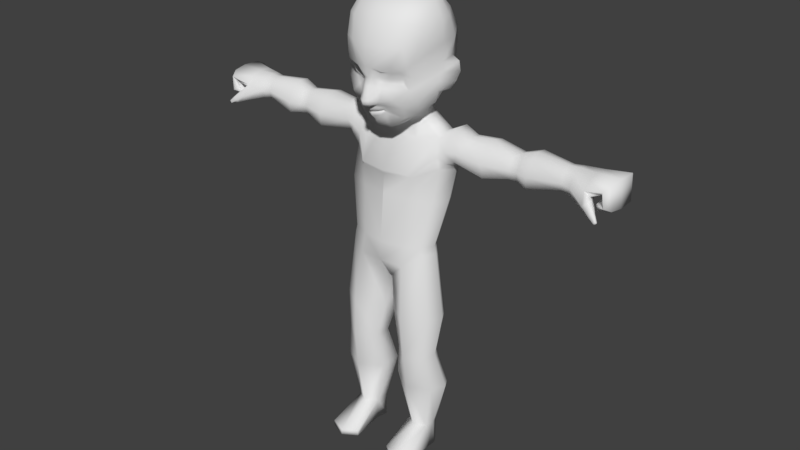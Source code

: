 # Source: BaseCharacter_2.blend  (saved by Blender 2.77.0; exported with 4.5.12 LTS)
import bpy
from mathutils import Matrix  # noqa: F401  (used for matrix-valued properties, if any)

bpy.ops.wm.read_factory_settings(use_empty=True)
scene = bpy.context.scene
scene.name = 'Scene'

# ---- collections
col_collection_1 = bpy.data.collections.new('Collection 1'); scene.collection.children.link(col_collection_1)
col_collection_10 = bpy.data.collections.new('Collection 10'); scene.collection.children.link(col_collection_10)

# ---- materials (node trees are filled in below, after node groups)
mat_material = bpy.data.materials.new('Material')
mat_material.alpha_threshold = 0.0
mat_material.use_transparent_shadow = False
mat_material.roughness = 0.5

# ---- material node trees

# ---- world
world_world = bpy.data.worlds.new('World'); scene.world = world_world
world_world.color = (0.05088, 0.05088, 0.05088)
world_world.use_sun_shadow = False
world_world.sun_shadow_jitter_overblur = 0.0
world_world.cycles.sampling_method = 'MANUAL'

# ---- meshes
me_cylinder = bpy.data.meshes.new('Cylinder')
me_cylinder.from_pydata([(0.7276, 0.1059, 0.5289), (0.7102, 0.2824, 1.67), (0.977, -0.02886, 0.5275), (1.225, 0.03884, 1.67), (0.9683, -0.3775, 0.5277), (1.19, -0.488, 1.666), (0.7291, -0.5232, 0.5296), (0.7081, -0.7511, 1.668), (0.4765, -0.3226, 0.5269), (0.1989, -0.4114, 1.672), (0.4783, -0.02891, 0.5275), (0.1938, 0.03983, 1.67), (1.03, -0.5917, 2.464), (0.6759, -0.8393, 2.465), (0.3077, -0.5233, 2.464), (0.3136, -0.1562, 2.465), (0.6222, 0.3518, 3.357), (1.073, 0.08939, 3.357), (1.099, -0.5494, 3.36), (0.6266, -0.8707, 3.356), (0.1153, -0.468, 3.357), (0.1234, 0.08269, 3.357), (0.5373, 0.2438, 4.261), (0.9279, 0.01649, 4.74), (0.9058, -0.5031, 4.868), (0.5369, -0.7315, 4.589), (0.05125, -0.4362, 4.111), (0.09962, 0.009782, 3.945), (0.0, 0.3715, 4.26), (0.0, -0.7552, 4.593), (0.0, -0.4282, 4.108), (0.0, 0.0391, 3.946), (0.5228, 0.2374, 5.025), (0.8812, 0.02533, 5.024), (0.8616, -0.5067, 5.029), (0.5023, -0.6636, 5.025), (0.0, 0.37, 5.025), (0.0, -0.7406, 5.024), (0.6318, 0.4969, 6.096), (1.097, 0.2404, 6.097), (1.054, -0.361, 6.096), (0.5677, -0.5744, 6.098), (0.0, 0.6476, 6.097), (-0.0011, -0.6579, 6.096), (0.7028, 0.7336, 6.937), (1.101, 0.5051, 6.803), (1.083, -0.174, 6.754), (0.6105, -0.5529, 6.566), (0.0, 0.8828, 6.951), (0.0, -0.6238, 6.542), (0.5764, 0.5526, 7.475), (0.9211, 0.4373, 7.411), (0.922, -0.005738, 7.334), (0.4533, -0.1546, 7.285), (0.00149, 0.6387, 7.504), (0.0, -0.1733, 7.271), (0.4194, 0.4775, 7.727), (0.5466, 0.3366, 7.707), (0.526, -0.01974, 7.626), (0.3516, -0.1576, 7.57), (0.0, 0.5489, 7.75), (0.0, -0.2166, 7.546), (1.022, -0.1995, 7.015), (0.5867, -0.6147, 6.641), (0.6819, 0.7081, 7.27), (0.9653, 0.5789, 7.166), (0.0, 0.8171, 7.338), (0.0, -0.6621, 6.614), (1.014, -0.1755, 0.5276), (1.354, -0.1876, 1.672), (1.154, -0.3317, 2.474), (1.233, -0.1845, 3.359), (1.043, -0.197, 4.844), (1.001, -0.2021, 5.028), (1.217, -0.02489, 6.074), (1.226, 0.1845, 6.679), (0.9261, 0.2141, 7.431), (0.5675, 0.1625, 7.682), (2.753, 0.4019, 7.032), (2.753, 0.3598, 7.441), (2.754, 0.455, 7.274), (2.754, 0.188, 6.941), (2.753, 0.2058, 7.458), (1.228, -0.1643, 6.917), (1.368, -0.09268, 6.973), (1.433, -0.1183, 7.172), (1.193, -0.2003, 7.153), (1.209, -0.009454, 7.503), (1.58, 0.05817, 7.424), (1.622, 0.201, 7.495), (1.237, 0.2075, 7.595), (1.228, 0.4969, 7.565), (1.613, 0.3757, 7.48), (1.523, 0.5273, 7.287), (1.241, 0.6471, 7.282), (1.247, 0.5564, 6.954), (1.405, 0.4545, 6.998), (1.353, 0.1901, 6.847), (1.287, 0.1876, 6.794), (2.13, -0.2032, 6.89), (2.128, -0.04395, 7.469), (2.127, 0.4475, 7.511), (2.128, 0.5133, 6.95), (2.127, -0.2429, 7.167), (2.126, 0.2032, 7.571), (2.126, 0.5963, 7.296), (2.128, 0.1897, 6.764), (3.817, 0.3995, 7.103), (3.817, -0.02712, 7.065), (3.817, 0.371, 7.481), (3.817, 0.05511, 7.431), (3.816, -0.06593, 7.232), (3.816, 0.4596, 7.322), (3.817, 0.1888, 7.013), (3.816, 0.2115, 7.506), (4.76, 0.6094, 7.342), (4.745, -0.169, 7.323), (4.889, 0.6146, 7.525), (4.869, -0.09835, 7.501), (4.785, -0.2714, 7.415), (4.817, 0.7316, 7.459), (4.725, 0.1603, 7.293), (4.899, 0.2108, 7.542), (4.594, 0.4846, 6.862), (4.569, -0.04278, 7.048), (4.57, 0.4797, 7.027), (4.016, 0.5066, 7.326), (4.371, 0.6014, 7.374), (4.371, 0.5123, 7.201), (4.02, 0.4384, 7.098), (4.018, 0.214, 7.521), (4.388, 0.215, 7.52), (4.389, 0.4962, 7.498), (4.019, 0.4127, 7.494), (4.026, 0.1724, 6.995), (4.369, 0.1543, 7.119), (4.487, -0.1599, 7.203), (4.012, -0.06694, 7.041), (4.368, -0.1941, 7.291), (4.025, -0.1198, 7.222), (4.386, -0.02393, 7.458), (4.019, 0.02663, 7.441), (4.756, 0.5738, 7.111), (4.739, -0.1432, 7.126), (4.923, 0.5814, 6.976), (4.9, -0.08223, 6.996), (4.815, -0.2394, 7.079), (4.856, 0.6913, 7.047), (4.709, 0.1561, 7.149), (4.936, 0.2033, 6.966), (4.592, -0.00397, 6.887), (4.551, -0.05141, 6.97), (4.555, 0.502, 6.939), (4.565, 0.1732, 7.076), (4.598, 0.2034, 6.851), (4.484, 0.1837, 6.954), (4.407, -0.09601, 6.91), (4.556, -0.1037, 7.029), (4.592, -0.2605, 7.095), (4.387, -0.2465, 6.935), (4.516, -0.3204, 7.13), (4.415, -0.3056, 7.037), (4.737, -0.3382, 6.797), (4.765, -0.3335, 6.853), (4.796, -0.3935, 6.861), (4.749, -0.3935, 6.805), (4.763, -0.4116, 6.885), (4.73, -0.4132, 6.837), (4.594, -0.2334, 6.846), (4.592, -0.3295, 6.854), (4.589, -0.3693, 6.919), (4.69, -0.3218, 6.991), (4.658, -0.2284, 6.943), (4.652, -0.3709, 7.004), (3.106, 0.2113, 7.579), (3.106, 0.426, 7.555), (3.106, 0.1859, 6.856), (3.105, -0.1467, 6.934), (3.106, -0.1798, 7.179), (3.106, -0.002719, 7.486), (3.106, 0.4841, 6.982), (3.106, 0.565, 7.321), (0.4989, 0.4292, 10.16), (0.7526, 0.2339, 10.09), (0.7616, -0.3651, 10.07), (0.4693, -0.4886, 10.18), (0.0, 0.5363, 10.19), (0.0, -0.5453, 10.21), (0.7926, -0.01967, 10.11), (0.4178, 0.3473, 7.988), (0.5165, 0.1935, 7.949), (0.0, 0.4575, 8.021), (0.5426, 0.07114, 7.892), (0.5168, -0.08946, 7.807), (0.3747, -0.19, 7.699), (0.0, -0.2487, 7.651), (0.5415, 0.5062, 8.21), (0.6601, 0.8292, 8.738), (0.6144, 0.6767, 9.825), (0.0, 0.6727, 8.252), (0.0, 1.027, 8.752), (0.0, 0.8861, 9.853), (0.3824, -0.4218, 7.668), (0.2016, -0.9546, 8.692), (0.4801, -0.902, 9.806), (0.9052, 0.2849, 9.778), (1.154, 0.3345, 8.704), (0.7619, 0.1822, 8.163), (0.9922, -0.05075, 9.766), (0.9514, 0.02124, 8.726), (0.8215, -0.02968, 8.073), (0.902, -0.4843, 9.775), (0.6289, -0.7627, 8.713), (0.7123, -0.3693, 7.917), (0.0, -0.9814, 9.791), (0.0, -1.082, 8.706), (0.0, -0.4593, 7.607), (0.0, -0.02107, 10.3), (0.4818, -0.01807, 10.26), (0.6719, 0.8662, 9.024), (0.0, 1.074, 9.055), (0.2223, -0.9511, 8.815), (1.139, 0.3099, 8.917), (0.9579, 0.0275, 8.946), (0.6154, -0.8011, 8.825), (0.0, -1.146, 8.94), (0.6359, 0.7588, 8.557), (0.0, 0.9608, 8.573), (0.2112, -0.9284, 8.603), (1.129, 0.2403, 8.529), (0.929, -0.04021, 8.541), (0.5999, -0.7337, 8.61), (0.1606, -1.015, 8.495), (0.12, -1.034, 8.675), (0.7501, -0.8023, 8.964), (0.8023, -0.6762, 8.721), (0.1723, -1.161, 8.937), (0.7498, -0.7434, 8.499), (0.2081, -0.8686, 8.02), (0.2078, -0.8578, 8.016), (0.0, -1.013, 7.998), (0.0, -0.9874, 7.953), (0.143, -0.9198, 7.987), (0.1447, -0.9416, 8.015), (0.321, -0.7711, 7.928), (0.2128, -0.7927, 7.832), (0.2949, -0.9014, 8.129), (0.0, -1.02, 8.097), (0.1412, -0.9694, 8.142), (0.0, -0.8524, 7.773), (0.2413, -0.8436, 7.979), (0.2344, -0.862, 8.056), (0.0, -1.01, 8.056), (0.1637, -0.8927, 7.919), (0.1436, -0.9485, 8.072), (0.0, -0.9619, 7.874), (0.289, -0.7248, 7.637), (0.2328, -1.008, 8.235), (0.0, -0.7946, 7.62), (0.5538, -0.6546, 7.862), (0.504, -0.93, 8.284), (0.09174, -1.136, 8.394), (0.07836, -1.112, 8.552), (0.0, -1.142, 8.551), (0.0, -1.191, 8.38), (0.1047, -1.182, 8.204), (0.0, -1.23, 8.177), (0.0, -1.129, 8.109), (0.08272, -1.102, 8.137), (1.063, 0.146, 8.375), (0.8871, -0.01148, 8.31), (0.7913, -0.5111, 8.208), (0.5939, 0.6543, 8.39), (0.0, 0.8572, 8.424), (0.211, -0.8442, 8.014), (0.0, -0.972, 7.985), (0.1475, -0.8908, 8.01), (0.3409, -0.8266, 8.025), (0.2548, -0.8408, 8.011), (0.5994, -0.7333, 8.082), (0.4527, -0.8872, 8.823), (0.4064, -0.9092, 8.699), (0.1751, -1.036, 8.348), (0.09707, -1.186, 8.276), (0.5141, -1.027, 8.964), (0.4668, -0.7184, 10.02), (0.0, -1.243, 8.26), (0.7303, -0.7243, 9.785), (0.2644, -1.003, 8.5), (0.3519, -0.8676, 8.599), (0.0, -0.7946, 10.03), (0.688, -0.5729, 9.991), (0.902, 0.3945, 8.973), (0.9499, 0.434, 8.724), (0.913, 0.3644, 8.544), (0.8657, 0.2423, 8.357), (0.7276, 0.1059, -0.01151), (0.977, -0.02886, -0.01151), (1.049, -0.3775, -0.01151), (0.7291, -0.5232, -0.01151), (0.535, -0.3226, -0.01151), (0.4783, -0.02891, -0.01151), (1.055, -0.1755, -0.01151), (1.104, -1.159, 0.1211), (0.7422, -1.305, 0.123), (0.4279, -1.104, 0.1203), (1.104, -1.159, -0.01151), (0.7422, -1.305, -0.01151), (0.4279, -1.104, -0.01151), (0.6681, 0.06829, 2.583), (1.042, -0.123, 2.585), (1.082, -0.1097, 2.277), (0.6835, 0.08558, 2.275), (2.661, -0.06946, 6.985), (2.661, 0.04141, 7.399), (2.662, -0.09094, 7.171), (2.852, -0.07772, 6.98), (2.853, -0.101, 7.174), (2.852, 0.03701, 7.418), (0.6889, 0.8254, 9.423), (0.0, 1.058, 9.453), (0.3967, -1.05, 9.366), (1.0, 0.3468, 9.366), (0.8863, -0.6278, 9.348), (0.0, -1.121, 9.364), (0.6837, -0.8755, 9.362), (1.021, -0.03721, 9.343)], [], [(0, 1, 3, 2), (68, 69, 5, 4), (4, 5, 7, 6), (6, 7, 9, 8), (8, 9, 11, 10), (10, 11, 1, 0), (299, 298, 306, 307), (70, 69, 311), (311, 310, 70), (11, 9, 14, 15), (7, 5, 12, 13), (11, 15, 312), (71, 17, 23, 72), (310, 309, 16, 17), (16, 309, 21), (15, 21, 309), (310, 17, 71), (71, 70, 310), (21, 20, 26, 27), (19, 18, 24, 25), (17, 16, 22, 23), (16, 21, 27, 22), (20, 19, 25, 26), (22, 27, 31, 28), (27, 26, 30, 31), (26, 25, 29, 30), (23, 22, 32, 33), (29, 25, 35, 37), (72, 23, 33, 73), (22, 28, 36, 32), (25, 24, 34, 35), (35, 34, 40, 41), (33, 32, 38, 39), (32, 36, 42, 38), (73, 33, 39, 74), (37, 35, 41, 43), (41, 40, 46, 47), (39, 38, 44, 45), (38, 42, 48, 44), (74, 39, 45, 75), (43, 41, 47, 49), (63, 62, 52, 53), (65, 64, 50, 51), (64, 66, 54, 50), (67, 63, 53, 55), (53, 52, 58, 59), (51, 50, 56, 57), (50, 54, 60, 56), (76, 51, 57, 77), (55, 53, 59, 61), (49, 47, 63, 67), (44, 48, 66, 64), (45, 44, 64, 65), (47, 46, 62, 63), (52, 76, 77, 58), (40, 74, 75, 46), (34, 73, 74, 40), (24, 72, 73, 34), (15, 14, 20, 21), (18, 71, 72, 24), (9, 7, 13, 14), (2, 3, 69, 68), (81, 316, 313), (313, 316, 317, 315), (104, 314, 82), (105, 101, 79, 80), (106, 102, 78, 81), (101, 104, 82, 79), (102, 105, 80, 78), (46, 75, 98, 83), (83, 98, 97, 84), (45, 65, 94, 95), (95, 94, 93, 96), (51, 76, 90, 91), (91, 90, 89, 92), (75, 45, 95, 98), (98, 95, 96, 97), (65, 51, 91, 94), (94, 91, 92, 93), (52, 62, 86, 87), (87, 86, 85, 88), (76, 52, 87, 90), (90, 87, 88, 89), (62, 46, 83, 86), (86, 83, 84, 85), (84, 97, 106, 99), (96, 93, 105, 102), (92, 89, 104, 101), (97, 96, 102, 106), (93, 92, 101, 105), (88, 85, 103, 100), (89, 88, 100, 104), (85, 84, 99, 103), (175, 174, 114, 109), (177, 176, 113, 108), (178, 177, 108, 111), (179, 178, 111, 110), (176, 180, 107, 113), (174, 179, 110, 114), (181, 175, 109, 112), (180, 181, 112, 107), (128, 127, 120, 115), (132, 131, 122, 117), (136, 135, 121, 116), (138, 136, 116, 119), (140, 138, 119, 118), (135, 128, 115, 121), (131, 140, 118, 122), (127, 132, 117, 120), (118, 119, 146, 145), (119, 116, 143, 146), (116, 121, 148, 143), (117, 122, 149, 144), (115, 120, 147, 142), (120, 117, 144, 147), (112, 109, 133, 126), (126, 133, 132, 127), (114, 110, 141, 130), (130, 141, 140, 131), (113, 107, 129, 134), (134, 129, 128, 135), (110, 111, 139, 141), (141, 139, 138, 140), (111, 108, 137, 139), (137, 134, 156, 159), (108, 113, 134, 137), (136, 138, 160, 158), (109, 114, 130, 133), (133, 130, 131, 132), (107, 112, 126, 129), (129, 126, 127, 128), (142, 147, 152, 125), (147, 144, 123, 152), (149, 145, 150, 154), (148, 142, 125, 153), (145, 146, 151, 150), (146, 143, 124, 151), (121, 115, 142, 148), (122, 118, 145, 149), (125, 152, 155, 153), (153, 155, 151, 124), (152, 123, 154, 155), (155, 154, 150, 151), (144, 149, 154, 123), (143, 148, 153, 124), (170, 169, 165, 167), (169, 168, 162, 165), (138, 139, 161, 160), (139, 137, 159, 161), (134, 135, 157, 156), (135, 136, 158, 157), (167, 165, 164, 166), (165, 162, 163, 164), (172, 171, 164, 163), (171, 173, 166, 164), (173, 170, 167, 166), (168, 172, 163, 162), (156, 157, 172, 168), (160, 161, 170, 173), (158, 160, 173, 171), (157, 158, 171, 172), (159, 156, 168, 169), (161, 159, 169, 170), (78, 80, 181, 180), (318, 179, 174), (174, 82, 318), (318, 317, 178, 179), (317, 316, 177, 178), (177, 316, 176), (81, 176, 316), (205, 198, 182, 183), (198, 201, 186, 182), (208, 205, 183, 188), (211, 208, 188, 184), (214, 204, 285, 290), (59, 58, 193, 194), (61, 59, 194, 195), (58, 77, 192, 193), (77, 57, 190, 192), (56, 60, 191, 189), (57, 56, 189, 190), (194, 193, 213, 202), (228, 289, 281, 203), (321, 325, 287, 204), (195, 194, 202, 216), (233, 215, 263, 262), (324, 321, 204, 214), (193, 192, 210, 213), (237, 230, 209, 235), (323, 326, 208, 211), (192, 190, 207, 210), (230, 229, 206, 209), (326, 322, 205, 208), (189, 191, 199, 196), (226, 227, 200, 197), (319, 320, 201, 198), (190, 189, 196, 207), (294, 226, 197, 293), (322, 319, 198, 205), (217, 187, 185, 218), (188, 218, 185, 184), (183, 182, 218, 188), (186, 217, 218, 182), (293, 197, 219, 292), (197, 200, 220, 219), (209, 206, 222, 223), (235, 209, 223, 234), (215, 233, 236, 225), (203, 281, 280, 221), (295, 272, 226, 294), (272, 273, 227, 226), (270, 269, 229, 230), (271, 270, 230, 237), (278, 251, 238, 274), (253, 250, 239, 242), (228, 203, 233, 232), (224, 212, 235, 234), (203, 221, 236, 233), (221, 280, 284, 236), (212, 231, 237, 235), (231, 289, 288, 237), (275, 276, 243, 240), (276, 274, 238, 243), (254, 252, 240, 243), (255, 253, 242, 241), (251, 254, 243, 238), (260, 257, 248, 246), (258, 256, 245, 249), (247, 248, 268, 267), (256, 259, 244, 245), (279, 260, 246, 277), (246, 248, 254, 251), (249, 245, 253, 255), (248, 247, 252, 254), (245, 244, 250, 253), (277, 246, 251, 278), (271, 237, 260, 279), (202, 213, 259, 256), (248, 257, 265, 268), (216, 202, 256, 258), (237, 288, 282, 257, 260), (264, 261, 262, 263), (265, 266, 267, 268), (261, 264, 286, 283), (232, 233, 262, 261), (257, 282, 283, 265), (184, 291, 287, 211), (213, 271, 279, 259), (244, 277, 278, 250), (259, 279, 277, 244), (242, 239, 274, 276), (241, 242, 276, 275), (250, 278, 274, 239), (213, 210, 270, 271), (210, 207, 295, 270), (196, 199, 273, 272), (207, 196, 272, 295), (283, 282, 232, 261), (284, 280, 224, 234), (290, 285, 185, 187), (287, 291, 285, 204), (283, 286, 266, 265), (281, 289, 231, 212), (282, 288, 232), (288, 289, 228, 232), (280, 281, 212, 224), (325, 284, 234, 323), (222, 206, 293, 292), (223, 222, 292), (206, 229, 294, 293), (229, 269, 295, 294), (269, 270, 295), (68, 4, 298, 302), (8, 10, 301, 300), (0, 2, 297, 296), (6, 8, 305, 304), (2, 68, 302, 297), (10, 0, 296, 301), (304, 305, 308, 307), (303, 304, 307, 306), (298, 4, 303, 306), (8, 300, 308, 305), (4, 6, 304, 303), (300, 299, 307, 308), (302, 298, 300, 301), (296, 297, 302, 301), (299, 300, 298), (5, 69, 70, 12), (1, 11, 312), (3, 1, 312, 311), (69, 3, 311), (15, 309, 312), (312, 309, 310, 311), (13, 12, 18, 19), (14, 13, 19, 20), (12, 70, 71, 18), (99, 106, 313), (100, 103, 315, 314), (104, 100, 314), (103, 99, 313, 315), (106, 81, 313), (79, 82, 174, 175), (314, 318, 82), (80, 79, 175, 181), (81, 78, 180, 176), (317, 318, 314, 315), (287, 325, 323, 211), (292, 219, 319, 322), (219, 220, 320, 319), (223, 292, 322, 326), (234, 223, 326, 323), (225, 236, 321, 324), (236, 284, 325, 321), (291, 184, 185, 285)])
me_cylinder.polygons.foreach_set('use_smooth', [True] * 314)
_uv = me_cylinder.uv_layers.new(name='UVMap')
_uv.uv.foreach_set('vector', [0.4631, 0.07009, 0.4731, 0.1802, 0.4259, 0.1793, 0.4387, 0.06943, 0.2511, 0.01713, 0.259, 0.1297, 0.2292, 0.1237, 0.2369, 0.01445, 0.2369, 0.01445, 0.2292, 0.1237, 0.1717, 0.114, 0.2076, 0.009566, 0.5682, 0.06407, 0.6019, 0.1709, 0.5411, 0.1803, 0.5353, 0.06843, 0.5353, 0.06843, 0.5411, 0.1803, 0.5023, 0.1821, 0.5104, 0.06967, 0.823, 0.06226, 0.8425, 0.1723, 0.7818, 0.1699, 0.7929, 0.06121, 0.8989, 0.2462, 0.9335, 0.2342, 0.9352, 0.3088, 0.8961, 0.3206, 0.3883, 0.253, 0.3982, 0.1781, 0.4142, 0.2358, 0.4142, 0.2358, 0.4127, 0.265, 0.3883, 0.253, 0.5023, 0.1821, 0.5411, 0.1803, 0.5683, 0.253, 0.5374, 0.2545, 0.1717, 0.114, 0.2292, 0.1237, 0.1934, 0.1951, 0.1484, 0.1875, 0.8425, 0.1723, 0.8356, 0.2483, 0.79, 0.2283, 0.3927, 0.3387, 0.4264, 0.3403, 0.4167, 0.4712, 0.3902, 0.4797, 0.4127, 0.265, 0.4484, 0.2655, 0.4724, 0.3414, 0.4264, 0.3403, 0.7796, 0.3313, 0.7908, 0.2578, 0.8398, 0.3336, 0.8356, 0.2483, 0.8398, 0.3336, 0.7908, 0.2578, 0.4127, 0.265, 0.4264, 0.3403, 0.3927, 0.3387, 0.3927, 0.3387, 0.3883, 0.253, 0.4127, 0.265, 0.5173, 0.3425, 0.5638, 0.3404, 0.5673, 0.4127, 0.5301, 0.3981, 0.1245, 0.2701, 0.1839, 0.2808, 0.138, 0.42, 0.09823, 0.386, 0.4264, 0.3403, 0.4724, 0.3414, 0.4599, 0.4266, 0.4167, 0.4712, 0.7796, 0.3313, 0.8398, 0.3336, 0.8425, 0.3901, 0.7884, 0.4183, 0.5638, 0.3404, 0.6301, 0.331, 0.6295, 0.4493, 0.5673, 0.4127, 0.773, 0.8446, 0.81, 0.8172, 0.8211, 0.8177, 0.8317, 0.8446, 0.81, 0.8172, 0.8048, 0.7729, 0.8103, 0.7726, 0.8211, 0.8177, 0.07724, 0.3367, 0.09823, 0.386, 0.04726, 0.3779, 0.07294, 0.3357, 0.4167, 0.4712, 0.4599, 0.4266, 0.4548, 0.4993, 0.4178, 0.4983, 0.04726, 0.3779, 0.09823, 0.386, 0.0896, 0.4271, 0.03932, 0.4186, 0.3902, 0.4797, 0.4167, 0.4712, 0.4178, 0.4983, 0.3905, 0.4971, 0.8774, 0.4442, 0.9242, 0.4405, 0.9306, 0.5135, 0.8854, 0.5169, 0.09823, 0.386, 0.138, 0.42, 0.1305, 0.4344, 0.0896, 0.4271, 0.0896, 0.4271, 0.1305, 0.4344, 0.134, 0.539, 0.07851, 0.5297, 0.4178, 0.4983, 0.4548, 0.4993, 0.4673, 0.6037, 0.4212, 0.6027, 0.8854, 0.5169, 0.9306, 0.5135, 0.9276, 0.6164, 0.8725, 0.6204, 0.3905, 0.4971, 0.4178, 0.4983, 0.4212, 0.6027, 0.3904, 0.5987, 0.03932, 0.4186, 0.0896, 0.4271, 0.07851, 0.5297, 0.02176, 0.5201, 0.07851, 0.5297, 0.134, 0.539, 0.1327, 0.6031, 0.07413, 0.5746, 0.4212, 0.6027, 0.4673, 0.6037, 0.481, 0.6858, 0.4415, 0.6721, 0.8725, 0.6204, 0.9276, 0.6164, 0.9246, 0.6983, 0.8625, 0.7016, 0.3904, 0.5987, 0.4212, 0.6027, 0.4415, 0.6721, 0.4059, 0.658, 0.02176, 0.5201, 0.07851, 0.5297, 0.07413, 0.5746, 0.01459, 0.5624, 0.06743, 0.5806, 0.1205, 0.6265, 0.1143, 0.6568, 0.06462, 0.6436, 0.4525, 0.707, 0.4773, 0.7172, 0.4659, 0.7354, 0.4393, 0.7291, 0.9692, 0.6071, 0.9692, 0.6731, 0.952, 0.6737, 0.9528, 0.6186, 0.01128, 0.5687, 0.06743, 0.5806, 0.06462, 0.6436, 0.02197, 0.6353, 0.06462, 0.6436, 0.1143, 0.6568, 0.07109, 0.6782, 0.04933, 0.6688, 0.4393, 0.7291, 0.4659, 0.7354, 0.4642, 0.7585, 0.445, 0.7557, 0.9201, 0.4167, 0.8679, 0.411, 0.8658, 0.3872, 0.9034, 0.3916, 0.7329, 0.0507, 0.7096, 0.04967, 0.7196, 0.009566, 0.7381, 0.0127, 0.02197, 0.6353, 0.06462, 0.6436, 0.04933, 0.6688, 0.01434, 0.6607, 0.01459, 0.5624, 0.07413, 0.5746, 0.06743, 0.5806, 0.01128, 0.5687, 0.8625, 0.7016, 0.9246, 0.6983, 0.9306, 0.7351, 0.8683, 0.7332, 0.4415, 0.6721, 0.481, 0.6858, 0.4773, 0.7172, 0.4525, 0.707, 0.07413, 0.5746, 0.1327, 0.6031, 0.1205, 0.6265, 0.06743, 0.5806, 0.7573, 0.05299, 0.7329, 0.0507, 0.7381, 0.0127, 0.7583, 0.01057, 0.134, 0.539, 0.166, 0.5427, 0.165, 0.6017, 0.1327, 0.6031, 0.1305, 0.4344, 0.1583, 0.4394, 0.166, 0.5427, 0.134, 0.539, 0.138, 0.42, 0.1662, 0.4228, 0.1583, 0.4394, 0.1305, 0.4344, 0.5374, 0.2545, 0.5683, 0.253, 0.5638, 0.3404, 0.5173, 0.3425, 0.1839, 0.2808, 0.2141, 0.2863, 0.1662, 0.4228, 0.138, 0.42, 0.5411, 0.1803, 0.6019, 0.1709, 0.6183, 0.2463, 0.5683, 0.253, 0.4387, 0.06943, 0.4259, 0.1793, 0.3982, 0.1781, 0.4229, 0.06838, 0.6942, 0.633, 0.7227, 0.6234, 0.7222, 0.6416, 0.2794, 0.6497, 0.2968, 0.652, 0.2918, 0.6701, 0.2746, 0.667, 0.7244, 0.1608, 0.7398, 0.2148, 0.7211, 0.2217, 0.8041, 0.6859, 0.7814, 0.6923, 0.7865, 0.6406, 0.8042, 0.6363, 0.6929, 0.691, 0.6607, 0.6934, 0.6726, 0.6343, 0.6942, 0.633, 0.6992, 0.1609, 0.7244, 0.1608, 0.7211, 0.2217, 0.705, 0.2213, 0.8411, 0.6878, 0.8041, 0.6859, 0.8042, 0.6363, 0.8301, 0.6376, 0.1327, 0.6031, 0.165, 0.6017, 0.1684, 0.6135, 0.1433, 0.6207, 0.7334, 0.7773, 0.6946, 0.7714, 0.6948, 0.7655, 0.7262, 0.7646, 0.9879, 0.4405, 0.9859, 0.4763, 0.9537, 0.4788, 0.9674, 0.4498, 0.2059, 0.8787, 0.1864, 0.8513, 0.2092, 0.843, 0.2205, 0.8695, 0.7096, 0.04967, 0.7329, 0.0507, 0.7297, 0.07694, 0.6995, 0.07537, 0.6995, 0.07537, 0.7297, 0.07694, 0.7289, 0.1149, 0.7106, 0.1136, 0.4059, 0.658, 0.4415, 0.6721, 0.4387, 0.6871, 0.4026, 0.6691, 0.6946, 0.7714, 0.6574, 0.7773, 0.6685, 0.7625, 0.6948, 0.7655, 0.9859, 0.4763, 0.9879, 0.5015, 0.952, 0.5068, 0.9537, 0.4788, 0.1864, 0.8513, 0.1902, 0.8221, 0.2205, 0.8202, 0.2092, 0.843, 0.5266, 0.8316, 0.5266, 0.868, 0.5101, 0.8638, 0.5023, 0.8296, 0.1374, 0.6771, 0.1336, 0.642, 0.1595, 0.6482, 0.1766, 0.6759, 0.7329, 0.0507, 0.7573, 0.05299, 0.7539, 0.07689, 0.7297, 0.07694, 0.7297, 0.07694, 0.7539, 0.07689, 0.7451, 0.1128, 0.7289, 0.1149, 0.1205, 0.6265, 0.1327, 0.6031, 0.1433, 0.6207, 0.1336, 0.642, 0.1336, 0.642, 0.1433, 0.6207, 0.1587, 0.6288, 0.1595, 0.6482, 0.7262, 0.7646, 0.6948, 0.7655, 0.6929, 0.691, 0.736, 0.6911, 0.8388, 0.7535, 0.8075, 0.7413, 0.8041, 0.6859, 0.8411, 0.6878, 0.7106, 0.1136, 0.7289, 0.1149, 0.7244, 0.1608, 0.6992, 0.1609, 0.6948, 0.7655, 0.6685, 0.7625, 0.6607, 0.6934, 0.6929, 0.691, 0.8075, 0.7413, 0.7867, 0.7399, 0.7814, 0.6923, 0.8041, 0.6859, 0.1766, 0.6759, 0.1595, 0.6482, 0.2178, 0.6571, 0.2215, 0.6874, 0.7289, 0.1149, 0.7451, 0.1128, 0.7517, 0.1638, 0.7244, 0.1608, 0.1595, 0.6482, 0.1587, 0.6288, 0.2255, 0.6314, 0.2178, 0.6571, 0.6944, 0.252, 0.7168, 0.2525, 0.7128, 0.3205, 0.6961, 0.3204, 0.7292, 0.5987, 0.693, 0.5987, 0.6935, 0.5324, 0.717, 0.5324, 0.5282, 0.8105, 0.5023, 0.8076, 0.5205, 0.743, 0.538, 0.7458, 0.5617, 0.8044, 0.5282, 0.8105, 0.538, 0.7458, 0.5598, 0.7415, 0.693, 0.5987, 0.6628, 0.6004, 0.6722, 0.5336, 0.6935, 0.5324, 0.7168, 0.2525, 0.7405, 0.2551, 0.7301, 0.3226, 0.7128, 0.3205, 0.7978, 0.6014, 0.773, 0.6076, 0.7781, 0.5471, 0.7951, 0.5433, 0.834, 0.6033, 0.7978, 0.6014, 0.7951, 0.5433, 0.8184, 0.5447, 0.8058, 0.4922, 0.7873, 0.4894, 0.7764, 0.4457, 0.7892, 0.455, 0.6788, 0.3732, 0.7084, 0.3738, 0.7051, 0.4214, 0.6626, 0.4191, 0.7318, 0.4694, 0.6977, 0.4807, 0.6985, 0.4483, 0.7337, 0.4459, 0.5612, 0.8634, 0.5479, 0.8553, 0.5517, 0.8314, 0.5612, 0.8296, 0.7343, 0.3758, 0.7543, 0.3778, 0.7583, 0.4151, 0.7385, 0.4206, 0.6977, 0.4807, 0.6606, 0.4819, 0.6514, 0.4464, 0.6985, 0.4483, 0.7084, 0.3738, 0.7343, 0.3758, 0.7385, 0.4206, 0.7051, 0.4214, 0.6692, 0.3733, 0.6788, 0.3732, 0.6626, 0.4191, 0.6514, 0.4131, 0.9737, 0.3149, 0.9566, 0.3076, 0.9585, 0.2752, 0.9737, 0.2665, 0.7029, 0.7965, 0.6949, 0.808, 0.6746, 0.8135, 0.6674, 0.8027, 0.6949, 0.808, 0.6949, 0.8347, 0.68, 0.8376, 0.6746, 0.8135, 0.9227, 0.7673, 0.9236, 0.8025, 0.8625, 0.8048, 0.8643, 0.7716, 0.7892, 0.455, 0.7764, 0.4457, 0.8202, 0.4424, 0.8139, 0.4559, 0.9156, 0.7542, 0.9227, 0.7673, 0.8643, 0.7716, 0.8718, 0.7594, 0.7951, 0.5433, 0.7781, 0.5471, 0.776, 0.5278, 0.7938, 0.524, 0.7938, 0.524, 0.776, 0.5278, 0.7741, 0.4923, 0.7873, 0.4894, 0.7128, 0.3205, 0.7301, 0.3226, 0.7317, 0.3415, 0.711, 0.3392, 0.711, 0.3392, 0.7317, 0.3415, 0.7343, 0.3758, 0.7084, 0.3738, 0.6935, 0.5324, 0.6722, 0.5336, 0.6678, 0.5143, 0.6948, 0.5123, 0.6948, 0.5123, 0.6678, 0.5143, 0.6606, 0.4819, 0.6977, 0.4807, 0.5598, 0.7415, 0.538, 0.7458, 0.5377, 0.7305, 0.5617, 0.7258, 0.7317, 0.3415, 0.7495, 0.3466, 0.7543, 0.3778, 0.7343, 0.3758, 0.6011, 0.7258, 0.6191, 0.7285, 0.6174, 0.7432, 0.5974, 0.7417, 0.7207, 0.5135, 0.6948, 0.5123, 0.7218, 0.4747, 0.738, 0.4764, 0.717, 0.5324, 0.6935, 0.5324, 0.6948, 0.5123, 0.7207, 0.5135, 0.296, 0.7566, 0.2853, 0.7655, 0.2841, 0.7441, 0.2941, 0.741, 0.6961, 0.3204, 0.7128, 0.3205, 0.711, 0.3392, 0.6902, 0.3389, 0.6902, 0.3389, 0.711, 0.3392, 0.7084, 0.3738, 0.6788, 0.3732, 0.8184, 0.5447, 0.7951, 0.5433, 0.7938, 0.524, 0.8181, 0.5255, 0.8181, 0.5255, 0.7938, 0.524, 0.7873, 0.4894, 0.8058, 0.4922, 0.8139, 0.4559, 0.8202, 0.4424, 0.833, 0.4757, 0.8236, 0.4755, 0.8202, 0.4424, 0.8277, 0.4405, 0.8411, 0.4726, 0.833, 0.4757, 0.9893, 0.3756, 0.984, 0.4029, 0.9528, 0.393, 0.9546, 0.3729, 0.7379, 0.825, 0.7423, 0.8645, 0.7248, 0.8539, 0.7242, 0.8252, 0.984, 0.4029, 0.9735, 0.4182, 0.9474, 0.3981, 0.9528, 0.393, 0.6674, 0.8027, 0.6746, 0.8135, 0.6705, 0.8319, 0.6626, 0.8335, 0.6949, 0.8347, 0.7029, 0.8662, 0.6785, 0.8674, 0.68, 0.8376, 0.9236, 0.8025, 0.9184, 0.8279, 0.8649, 0.8279, 0.8625, 0.8048, 0.6726, 0.8719, 0.6638, 0.8759, 0.6642, 0.8553, 0.6753, 0.8481, 0.6753, 0.8481, 0.6642, 0.8553, 0.6626, 0.8335, 0.6705, 0.8319, 0.9504, 0.3452, 0.9553, 0.3463, 0.9546, 0.3729, 0.9414, 0.3753, 0.6642, 0.8553, 0.6514, 0.8522, 0.6536, 0.8361, 0.6626, 0.8335, 0.9893, 0.3397, 0.9893, 0.3756, 0.9546, 0.3729, 0.9553, 0.3463, 0.7423, 0.7965, 0.7379, 0.825, 0.7242, 0.8252, 0.7258, 0.8045, 0.6108, 0.801, 0.6187, 0.8006, 0.6191, 0.8155, 0.6155, 0.8148, 0.7456, 0.456, 0.7353, 0.4559, 0.7457, 0.4417, 0.7516, 0.4405, 0.583, 0.7641, 0.5974, 0.7417, 0.6038, 0.7829, 0.5925, 0.7866, 0.5974, 0.7417, 0.6174, 0.7432, 0.6164, 0.7805, 0.6038, 0.7829, 0.9799, 0.8352, 0.9614, 0.8228, 0.963, 0.7917, 0.9779, 0.7957, 0.9614, 0.8228, 0.945, 0.7933, 0.9527, 0.7784, 0.963, 0.7917, 0.6288, 0.8489, 0.6295, 0.8528, 0.6221, 0.8521, 0.6229, 0.848, 0.9779, 0.7548, 0.9799, 0.7598, 0.9738, 0.7603, 0.9713, 0.7542, 0.968, 0.7753, 0.9608, 0.7672, 0.9713, 0.7542, 0.9738, 0.7603, 0.2952, 0.7281, 0.2886, 0.7284, 0.2923, 0.7154, 0.296, 0.7135, 0.6189, 0.8347, 0.6295, 0.8361, 0.6288, 0.8489, 0.6229, 0.848, 0.9791, 0.7753, 0.968, 0.7753, 0.9738, 0.7603, 0.9799, 0.7598, 0.9779, 0.7957, 0.963, 0.7917, 0.968, 0.7753, 0.9791, 0.7753, 0.5925, 0.7866, 0.6038, 0.7829, 0.6108, 0.801, 0.6014, 0.802, 0.2941, 0.741, 0.2841, 0.7441, 0.2886, 0.7284, 0.2952, 0.7281, 0.963, 0.7917, 0.9527, 0.7784, 0.9608, 0.7672, 0.968, 0.7753, 0.738, 0.4764, 0.7218, 0.4747, 0.7353, 0.4559, 0.7456, 0.456, 0.6038, 0.7829, 0.6164, 0.7805, 0.6187, 0.8006, 0.6108, 0.801, 0.8301, 0.6376, 0.8042, 0.6363, 0.7978, 0.6014, 0.834, 0.6033, 0.7387, 0.2324, 0.7405, 0.2551, 0.7168, 0.2525, 0.7168, 0.2525, 0.7211, 0.2217, 0.7387, 0.2324, 0.2704, 0.8211, 0.2641, 0.8453, 0.2418, 0.8506, 0.2501, 0.8202, 0.2641, 0.8453, 0.2704, 0.8631, 0.2501, 0.873, 0.2418, 0.8506, 0.7292, 0.5987, 0.7227, 0.6234, 0.693, 0.5987, 0.6942, 0.633, 0.693, 0.5987, 0.7227, 0.6234, 0.4094, 0.9535, 0.4601, 0.9605, 0.4394, 0.9904, 0.4095, 0.9827, 0.8744, 0.03048, 0.9386, 0.009566, 0.9464, 0.0391, 0.894, 0.05012, 0.3733, 0.95, 0.4094, 0.9535, 0.4095, 0.9827, 0.3831, 0.9831, 0.3359, 0.9473, 0.3733, 0.95, 0.3831, 0.9831, 0.3518, 0.9765, 0.511, 0.6752, 0.5601, 0.6783, 0.567, 0.6995, 0.5192, 0.6984, 0.04933, 0.6688, 0.07109, 0.6782, 0.0632, 0.6943, 0.04729, 0.681, 0.01434, 0.6607, 0.04933, 0.6688, 0.04729, 0.681, 0.01066, 0.6703, 0.4124, 0.7453, 0.4275, 0.7521, 0.4185, 0.7714, 0.4049, 0.762, 0.4275, 0.7521, 0.445, 0.7557, 0.431, 0.7777, 0.4185, 0.7714, 0.9034, 0.3916, 0.8658, 0.3872, 0.8639, 0.3611, 0.8997, 0.3662, 0.445, 0.7557, 0.4642, 0.7585, 0.4501, 0.7824, 0.431, 0.7777, 0.2083, 0.7561, 0.2018, 0.7422, 0.2368, 0.7269, 0.2323, 0.7592, 0.5351, 0.5627, 0.5529, 0.5619, 0.558, 0.5723, 0.5351, 0.5722, 0.547, 0.6356, 0.5827, 0.6366, 0.5926, 0.6777, 0.5601, 0.6783, 0.2062, 0.7917, 0.2083, 0.7561, 0.2323, 0.7592, 0.2277, 0.795, 0.5206, 0.5683, 0.5104, 0.5694, 0.5066, 0.5567, 0.5126, 0.5583, 0.5061, 0.6339, 0.547, 0.6356, 0.5601, 0.6783, 0.511, 0.6752, 0.2018, 0.7422, 0.1864, 0.7379, 0.2048, 0.7135, 0.2368, 0.7269, 0.3267, 0.8234, 0.3823, 0.8333, 0.3859, 0.8515, 0.3292, 0.8451, 0.3257, 0.9054, 0.3746, 0.9099, 0.3733, 0.95, 0.3359, 0.9473, 0.4185, 0.7714, 0.431, 0.7777, 0.4171, 0.7985, 0.3936, 0.7885, 0.9825, 0.5659, 0.9563, 0.5634, 0.952, 0.5459, 0.9801, 0.5476, 0.3746, 0.9099, 0.4137, 0.915, 0.4094, 0.9535, 0.3733, 0.95, 0.8997, 0.3662, 0.8639, 0.3611, 0.8747, 0.3397, 0.9201, 0.3463, 0.01837, 0.7294, 0.07186, 0.7302, 0.06919, 0.7473, 0.01315, 0.7468, 0.0111, 0.8123, 0.06844, 0.8144, 0.07616, 0.8528, 0.02508, 0.8507, 0.431, 0.7777, 0.4501, 0.7824, 0.4581, 0.805, 0.4171, 0.7985, 0.425, 0.8365, 0.4755, 0.8402, 0.4799, 0.8581, 0.4287, 0.8543, 0.4137, 0.915, 0.4736, 0.9234, 0.4601, 0.9605, 0.4094, 0.9535, 0.9506, 0.09076, 0.9506, 0.1416, 0.9007, 0.1371, 0.8993, 0.09148, 0.8639, 0.09363, 0.8993, 0.09148, 0.9007, 0.1371, 0.8675, 0.1269, 0.8667, 0.06975, 0.894, 0.05012, 0.8993, 0.09148, 0.8639, 0.09363, 0.9464, 0.0391, 0.9506, 0.09076, 0.8993, 0.09148, 0.894, 0.05012, 0.4287, 0.8543, 0.4799, 0.8581, 0.481, 0.8857, 0.4215, 0.8778, 0.01315, 0.7468, 0.06919, 0.7473, 0.06744, 0.7763, 0.01066, 0.7741, 0.9801, 0.5476, 0.952, 0.5459, 0.9577, 0.526, 0.9825, 0.5266, 0.3292, 0.8451, 0.3859, 0.8515, 0.3847, 0.8725, 0.3181, 0.8652, 0.5104, 0.5694, 0.5206, 0.5683, 0.5224, 0.5925, 0.5068, 0.5933, 0.5351, 0.5722, 0.558, 0.5723, 0.5619, 0.5837, 0.5348, 0.5834, 0.4168, 0.8176, 0.4686, 0.8235, 0.4755, 0.8402, 0.425, 0.8365, 0.0268, 0.7135, 0.07616, 0.7161, 0.07186, 0.7302, 0.01837, 0.7294, 0.9815, 0.5879, 0.9648, 0.5795, 0.9563, 0.5634, 0.9825, 0.5659, 0.3471, 0.7975, 0.3885, 0.8115, 0.3823, 0.8333, 0.3267, 0.8234, 0.5505, 0.5064, 0.5473, 0.5105, 0.5446, 0.507, 0.5461, 0.5065, 0.5397, 0.4971, 0.5492, 0.5032, 0.5452, 0.5066, 0.5361, 0.5035, 0.5335, 0.5594, 0.5351, 0.5722, 0.5206, 0.5683, 0.5243, 0.5518, 0.5809, 0.5853, 0.5862, 0.5748, 0.6068, 0.5764, 0.5946, 0.597, 0.5351, 0.5722, 0.5343, 0.5845, 0.5224, 0.5925, 0.5206, 0.5683, 0.5343, 0.5845, 0.5613, 0.5843, 0.561, 0.5979, 0.5224, 0.5925, 0.5862, 0.5748, 0.5877, 0.5611, 0.5996, 0.5548, 0.6068, 0.5764, 0.5877, 0.5611, 0.5529, 0.5606, 0.5409, 0.5525, 0.5996, 0.5548, 0.9023, 0.8477, 0.9024, 0.8631, 0.8987, 0.8632, 0.8985, 0.8477, 0.9018, 0.8556, 0.9017, 0.8594, 0.8993, 0.859, 0.8988, 0.856, 0.5343, 0.5115, 0.5178, 0.5093, 0.518, 0.5038, 0.535, 0.5061, 0.5211, 0.492, 0.5397, 0.4971, 0.5361, 0.5035, 0.5194, 0.4995, 0.5473, 0.5105, 0.5343, 0.5115, 0.535, 0.5061, 0.5446, 0.507, 0.5709, 0.533, 0.5326, 0.5321, 0.5303, 0.5194, 0.5506, 0.5176, 0.5306, 0.4684, 0.5643, 0.475, 0.5467, 0.4891, 0.5231, 0.4826, 0.8754, 0.8594, 0.8625, 0.8633, 0.8663, 0.8513, 0.8754, 0.8471, 0.5643, 0.475, 0.5886, 0.4936, 0.5591, 0.4988, 0.5467, 0.4891, 0.5879, 0.5145, 0.5709, 0.533, 0.5506, 0.5176, 0.5592, 0.508, 0.5506, 0.5176, 0.5303, 0.5194, 0.5343, 0.5115, 0.5473, 0.5105, 0.5231, 0.4826, 0.5467, 0.4891, 0.5397, 0.4971, 0.5211, 0.492, 0.5303, 0.5194, 0.5161, 0.5126, 0.5178, 0.5093, 0.5343, 0.5115, 0.5467, 0.4891, 0.5591, 0.4988, 0.5492, 0.5032, 0.5397, 0.4971, 0.5592, 0.508, 0.5506, 0.5176, 0.5473, 0.5105, 0.5505, 0.5064, 0.6204, 0.528, 0.5996, 0.5548, 0.5709, 0.533, 0.5879, 0.5145, 0.2323, 0.7592, 0.2368, 0.7269, 0.2619, 0.7494, 0.2628, 0.7702, 0.583, 0.8378, 0.5976, 0.8347, 0.5976, 0.8503, 0.5848, 0.848, 0.2277, 0.795, 0.2323, 0.7592, 0.2628, 0.7702, 0.2628, 0.8011, 0.5996, 0.5548, 0.5409, 0.5525, 0.5254, 0.5415, 0.5326, 0.5321, 0.5709, 0.533, 0.5057, 0.5383, 0.514, 0.5412, 0.5126, 0.5583, 0.5066, 0.5567, 0.5166, 0.524, 0.504, 0.519, 0.5096, 0.5121, 0.5203, 0.5154, 0.514, 0.5412, 0.5057, 0.5383, 0.5023, 0.5273, 0.5133, 0.5318, 0.5243, 0.5518, 0.5206, 0.5683, 0.5126, 0.5583, 0.514, 0.5412, 0.5326, 0.5321, 0.5254, 0.5415, 0.5133, 0.5318, 0.5166, 0.524, 0.6121, 0.7067, 0.5952, 0.6977, 0.5926, 0.6777, 0.6208, 0.6781, 0.6208, 0.5005, 0.6204, 0.528, 0.5879, 0.5145, 0.5886, 0.4936, 0.5591, 0.4988, 0.5592, 0.508, 0.5505, 0.5064, 0.5492, 0.5032, 0.5886, 0.4936, 0.5879, 0.5145, 0.5592, 0.508, 0.5591, 0.4988, 0.289, 0.7892, 0.2889, 0.793, 0.286, 0.7929, 0.2859, 0.7892, 0.5235, 0.5003, 0.5349, 0.5003, 0.5347, 0.5035, 0.5233, 0.5036, 0.5492, 0.5032, 0.5505, 0.5064, 0.5461, 0.5065, 0.5452, 0.5066, 0.3666, 0.7708, 0.3936, 0.7885, 0.3885, 0.8115, 0.3471, 0.7975, 0.3936, 0.7885, 0.4171, 0.7985, 0.4168, 0.8176, 0.3885, 0.8115, 0.9586, 0.2474, 0.9566, 0.1931, 0.9727, 0.1865, 0.9727, 0.2466, 0.4171, 0.7985, 0.4581, 0.805, 0.4686, 0.8235, 0.4168, 0.8176, 0.5133, 0.5318, 0.5254, 0.5415, 0.5243, 0.5518, 0.514, 0.5412, 0.561, 0.5979, 0.5613, 0.5843, 0.5809, 0.5853, 0.5946, 0.597, 0.948, 0.1673, 0.8987, 0.1607, 0.9007, 0.1371, 0.9506, 0.1416, 0.5926, 0.6777, 0.5952, 0.6977, 0.567, 0.6995, 0.5601, 0.6783, 0.5133, 0.5318, 0.5023, 0.5273, 0.504, 0.519, 0.5166, 0.524, 0.558, 0.5723, 0.5529, 0.5619, 0.5746, 0.5639, 0.5787, 0.5734, 0.5254, 0.5415, 0.5409, 0.5525, 0.5243, 0.5518, 0.5409, 0.5525, 0.5529, 0.5606, 0.5335, 0.5594, 0.5243, 0.5518, 0.5619, 0.5837, 0.558, 0.5723, 0.5787, 0.5734, 0.5821, 0.5859, 0.5827, 0.6366, 0.561, 0.5979, 0.5946, 0.597, 0.6142, 0.6367, 0.4067, 0.8722, 0.4099, 0.852, 0.4287, 0.8543, 0.4215, 0.8778, 0.9677, 0.7281, 0.952, 0.7029, 0.9677, 0.6928, 0.4099, 0.852, 0.4032, 0.8346, 0.425, 0.8365, 0.4287, 0.8543, 0.4032, 0.8346, 0.3983, 0.819, 0.4168, 0.8176, 0.425, 0.8365, 0.1332, 0.8445, 0.1488, 0.8346, 0.1488, 0.8601, 0.4229, 0.06838, 0.4057, 0.06674, 0.4056, 0.0155, 0.4246, 0.01707, 0.5353, 0.06843, 0.5104, 0.06967, 0.503, 0.01879, 0.5316, 0.01673, 0.4631, 0.07009, 0.4387, 0.06943, 0.4423, 0.01805, 0.4668, 0.01858, 0.1368, 0.7917, 0.1163, 0.8155, 0.09749, 0.7386, 0.1243, 0.7135, 0.4387, 0.06943, 0.4229, 0.06838, 0.4246, 0.01707, 0.4423, 0.01805, 0.823, 0.06226, 0.7929, 0.06121, 0.7954, 0.009566, 0.8254, 0.01075, 0.6301, 0.02226, 0.5933, 0.02755, 0.5915, 0.0151, 0.6282, 0.009566, 0.09769, 0.8717, 0.09749, 0.8346, 0.1118, 0.8346, 0.1118, 0.8718, 0.4056, 0.0155, 0.4057, 0.06674, 0.3273, 0.02221, 0.3282, 0.009566, 0.5353, 0.06843, 0.5316, 0.01673, 0.5915, 0.0151, 0.5933, 0.02755, 0.165, 0.8, 0.1368, 0.7917, 0.1243, 0.7135, 0.165, 0.7191, 0.8793, 0.2261, 0.8989, 0.2462, 0.8961, 0.3206, 0.8639, 0.2997, 0.9352, 0.2151, 0.9335, 0.2342, 0.8793, 0.2261, 0.8749, 0.1978, 0.902, 0.1865, 0.9277, 0.2007, 0.9352, 0.2151, 0.8749, 0.1978, 0.8989, 0.2462, 0.8793, 0.2261, 0.9335, 0.2342, 0.2292, 0.1237, 0.259, 0.1297, 0.2173, 0.2005, 0.1934, 0.1951, 0.7818, 0.1699, 0.8425, 0.1723, 0.79, 0.2283, 0.4259, 0.1793, 0.4731, 0.1802, 0.4514, 0.2363, 0.4142, 0.2358, 0.3982, 0.1781, 0.4259, 0.1793, 0.4142, 0.2358, 0.8356, 0.2483, 0.7908, 0.2578, 0.79, 0.2283, 0.4514, 0.2363, 0.4484, 0.2655, 0.4127, 0.265, 0.4142, 0.2358, 0.1484, 0.1875, 0.1934, 0.1951, 0.1839, 0.2808, 0.1245, 0.2701, 0.5683, 0.253, 0.6183, 0.2463, 0.6301, 0.331, 0.5638, 0.3404, 0.1934, 0.1951, 0.2173, 0.2005, 0.2141, 0.2863, 0.1839, 0.2808, 0.736, 0.6911, 0.6929, 0.691, 0.7222, 0.6416, 0.2215, 0.6874, 0.2178, 0.6571, 0.2746, 0.667, 0.2765, 0.6897, 0.7244, 0.1608, 0.7517, 0.1638, 0.7398, 0.2148, 0.2178, 0.6571, 0.2255, 0.6314, 0.2794, 0.6497, 0.2746, 0.667, 0.6929, 0.691, 0.6942, 0.633, 0.7222, 0.6416, 0.705, 0.2213, 0.7211, 0.2217, 0.7168, 0.2525, 0.6944, 0.252, 0.7398, 0.2148, 0.7387, 0.2324, 0.7211, 0.2217, 0.8042, 0.6363, 0.7865, 0.6406, 0.773, 0.6076, 0.7978, 0.6014, 0.6942, 0.633, 0.6726, 0.6343, 0.6628, 0.6004, 0.693, 0.5987, 0.2918, 0.6701, 0.2936, 0.6943, 0.2765, 0.6897, 0.2746, 0.667, 0.5926, 0.6777, 0.5827, 0.6366, 0.6142, 0.6367, 0.6208, 0.6781, 0.4215, 0.8778, 0.481, 0.8857, 0.4736, 0.9234, 0.4137, 0.915, 0.01066, 0.7741, 0.06744, 0.7763, 0.06844, 0.8144, 0.0111, 0.8123, 0.3847, 0.8725, 0.4215, 0.8778, 0.4137, 0.915, 0.3746, 0.9099, 0.3181, 0.8652, 0.3847, 0.8725, 0.3746, 0.9099, 0.3257, 0.9054, 0.5068, 0.5933, 0.5248, 0.5971, 0.547, 0.6356, 0.5061, 0.6339, 0.5248, 0.5971, 0.561, 0.5979, 0.5827, 0.6366, 0.547, 0.6356, 0.8744, 0.1474, 0.8675, 0.1269, 0.9007, 0.1371, 0.8987, 0.1607])
me_cylinder.materials.append(mat_material)
me_cylinder.use_remesh_preserve_volume = False
me_cylinder.use_remesh_preserve_attributes = False
me_cylinder.use_mirror_vertex_groups = False
me_cylinder.update()
arm_armature = bpy.data.armatures.new('Armature')  # bones are not reproduced

# ---- objects
ob_cylinder = bpy.data.objects.new('Cylinder', me_cylinder)
ob_armature = bpy.data.objects.new('Armature', arm_armature)

# ---- transforms, parenting, visibility, modifiers, constraints
ob_cylinder.parent = ob_armature
ob_cylinder.matrix_parent_inverse = Matrix(((1.0, 0.0, 0.0, -0.0), (0.0, 1.0, 0.0, -0.0), (0.0, 0.0, 1.0, -1.041), (0.0, 0.0, 0.0, 1.0)))
ob_cylinder.location = (0.0, 0.0, 0.0)
ob_cylinder.scale = (0.2069, 0.2069, 0.2069)
ob_cylinder.lineart.crease_threshold = 0.0
_vg = ob_cylinder.vertex_groups.new(name='hip')
for _i, _w in zip([22, 23, 27, 28, 29, 31, 32, 33, 34, 35, 36, 37, 38, 39, 40, 41, 42, 43, 46, 47, 49, 62, 63, 67, 73, 74, 75], [0.04873, 0.02013, 0.01726, 0.1649, 0.1415, 0.05105, 0.6018, 0.1381, 0.05856, 0.1463, 0.7069, 0.5809, 0.08838, 0.1311, 0.4307, 0.6084, 0.09085, 0.6755, 0.07103, 0.2222, 0.2781, 0.01794, 0.1809, 0.2275, 0.06285, 0.2105, 0.03353]): _vg.add([_i], _w, 'REPLACE')
_vg = ob_cylinder.vertex_groups.new(name='chest')
for _i, _w in zip([32, 33, 36, 38, 39, 40, 41, 42, 43, 44, 45, 46, 47, 48, 49, 50, 53, 54, 55, 56, 58, 59, 60, 61, 62, 63, 64, 66, 67, 73, 74, 75, 83, 95, 98, 191, 194, 195, 202, 216, 258], [0.06562, 0.0334, 0.08574, 0.6807, 0.5146, 0.2325, 0.188, 0.7207, 0.1934, 0.07919, 0.07036, 0.1192, 0.4619, 0.1849, 0.5627, 0.03058, 0.1027, 0.273, 0.6601, 0.03102, 0.01584, 0.07428, 0.1224, 0.2081, 0.07699, 0.4946, 0.02324, 0.184, 0.6048, 0.01217, 0.4233, 0.109, 0.0418, 0.003379, 0.0485, 0.04163, 0.03456, 0.1301, 0.01424, 0.07327, 0.01217]): _vg.add([_i], _w, 'REPLACE')
_vg = ob_cylinder.vertex_groups.new(name='neck')
for _i, _w in zip([48, 50, 51, 53, 54, 55, 56, 57, 58, 59, 60, 61, 64, 66, 76, 77, 189, 190, 191, 192, 193, 194, 195, 196, 197, 199, 200, 202, 203, 206, 207, 209, 210, 212, 213, 215, 216, 220, 221, 224, 225, 226, 227, 228, 229, 230, 231, 232, 233, 235, 236, 237, 238, 239, 240, 241, 242, 243, 244, 245, 246, 247, 248, 249, 250, 251, 252, 253, 254, 255, 256, 257, 258, 259, 260, 261, 262, 263, 264, 265, 266, 267, 268, 269, 270, 271, 272, 273, 274, 275, 276, 277, 278, 279, 280, 281, 282, 283, 286, 288, 289, 293, 294, 295], [0.07715, 0.1554, 0.01056, 0.06566, 0.3858, 0.09232, 0.4404, 0.4297, 0.417, 0.4088, 0.4998, 0.3887, 0.05424, 0.2058, 0.022, 0.4249, 0.1687, 0.1654, 0.2082, 0.1798, 0.1994, 0.2502, 0.2835, 0.08552, 0.005545, 0.1091, 0.02993, 0.2126, 0.03805, 0.0003252, 0.08403, 0.0004067, 0.09193, 0.02044, 0.1289, 0.0431, 0.2453, 0.0003729, 0.01971, 0.007951, 0.002985, 0.02695, 0.05387, 0.0524, 0.01553, 0.02206, 0.03613, 0.06708, 0.04498, 0.01397, 0.003315, 0.05014, 0.1747, 0.1838, 0.1859, 0.2142, 0.2029, 0.1751, 0.1997, 0.2584, 0.1327, 0.1538, 0.13, 0.267, 0.1893, 0.1617, 0.167, 0.2208, 0.1558, 0.2409, 0.2883, 0.09877, 0.2909, 0.2356, 0.08935, 0.08096, 0.06143, 0.06388, 0.08497, 0.104, 0.105, 0.1213, 0.1237, 0.03827, 0.05414, 0.07697, 0.0546, 0.07184, 0.1797, 0.2009, 0.1887, 0.1621, 0.1754, 0.1318, 0.01349, 0.03129, 0.08127, 0.09395, 0.09656, 0.06444, 0.05067, 0.001951, 0.02318, 0.05345]): _vg.add([_i], _w, 'REPLACE')
_vg = ob_cylinder.vertex_groups.new(name='head')
for _i, _w in zip([50, 53, 54, 55, 56, 57, 58, 59, 60, 61, 66, 77, 182, 183, 184, 185, 186, 187, 188, 189, 190, 191, 192, 193, 194, 195, 196, 197, 198, 199, 200, 201, 202, 203, 204, 205, 206, 207, 208, 209, 210, 211, 212, 213, 214, 215, 216, 217, 218, 219, 220, 221, 222, 223, 224, 225, 226, 227, 228, 229, 230, 231, 232, 233, 234, 235, 236, 237, 238, 239, 240, 241, 242, 243, 244, 245, 246, 247, 248, 249, 250, 251, 252, 253, 254, 255, 256, 257, 258, 259, 260, 261, 262, 263, 264, 265, 266, 267, 268, 269, 270, 271, 272, 273, 274, 275, 276, 277, 278, 279, 280, 281, 282, 283, 284, 285, 286, 287, 288, 289, 290, 291, 292, 293, 294, 295, 319, 320, 321, 322, 323, 324, 325, 326], [0.07202, 0.04165, 0.08381, 0.0718, 0.2358, 0.2413, 0.2656, 0.2913, 0.2476, 0.3097, 0.0417, 0.2662, 0.9964, 0.9961, 0.996, 0.9969, 0.9959, 0.9971, 0.9965, 0.7148, 0.7179, 0.6796, 0.6949, 0.6646, 0.5834, 0.5167, 0.8587, 0.9554, 0.9925, 0.8306, 0.9376, 0.9888, 0.6939, 0.9487, 0.9926, 0.9933, 0.9607, 0.8628, 0.9935, 0.9623, 0.8566, 0.9932, 0.9565, 0.8191, 0.9913, 0.9461, 0.6333, 1.0, 0.9981, 0.972, 0.9606, 0.9591, 0.9699, 0.9745, 0.9645, 0.9689, 0.9378, 0.916, 0.9391, 0.9491, 0.9465, 0.9472, 0.9228, 0.945, 0.9722, 0.9593, 0.9686, 0.9371, 0.8019, 0.7918, 0.7902, 0.7588, 0.7718, 0.8022, 0.7717, 0.7093, 0.848, 0.826, 0.8523, 0.6954, 0.785, 0.8161, 0.8113, 0.7512, 0.8236, 0.7279, 0.6647, 0.8871, 0.6526, 0.7274, 0.8951, 0.9074, 0.9293, 0.9266, 0.9029, 0.8815, 0.8805, 0.8622, 0.8595, 0.9313, 0.9169, 0.8983, 0.9109, 0.8881, 0.7962, 0.7736, 0.7873, 0.814, 0.8004, 0.8438, 0.962, 0.9517, 0.9068, 0.8928, 0.9718, 0.9952, 0.8899, 0.993, 0.9254, 0.9405, 0.9947, 0.9951, 0.9739, 0.9588, 0.9415, 0.9139, 0.9851, 0.978, 0.9849, 0.9867, 0.9864, 0.9835, 0.986, 0.9872]): _vg.add([_i], _w, 'REPLACE')
_vg = ob_cylinder.vertex_groups.new(name='shoulder.L')
for _i, _w in zip([38, 39, 40, 41, 42, 43, 44, 45, 46, 47, 48, 49, 50, 51, 52, 53, 54, 55, 56, 57, 58, 59, 60, 61, 62, 63, 64, 65, 66, 67, 74, 75, 76, 77, 83, 84, 85, 86, 87, 88, 89, 90, 91, 92, 93, 94, 95, 96, 97, 98, 189, 190, 191, 192, 193, 194, 195, 196, 202, 207, 210, 213, 216], [0.1343, 0.1882, 0.148, 0.06602, 0.06355, 0.02495, 0.7922, 0.7509, 0.6392, 0.221, 0.1999, 0.08685, 0.6803, 0.8411, 0.8948, 0.7598, 0.1072, 0.1468, 0.2534, 0.274, 0.2662, 0.2144, 0.06289, 0.08289, 0.7491, 0.2362, 0.8129, 0.8558, 0.1638, 0.0948, 0.1644, 0.5688, 0.847, 0.2627, 0.5595, 0.1671, 0.1061, 0.6426, 0.2439, 0.01758, 0.004126, 0.2105, 0.301, 0.02917, 0.112, 0.6237, 0.6051, 0.1418, 0.1812, 0.4379, 0.08481, 0.092, 0.03107, 0.1011, 0.1074, 0.1171, 0.06249, 0.02637, 0.05736, 0.03078, 0.02893, 0.02655, 0.03731]): _vg.add([_i], _w, 'REPLACE')
_vg = ob_cylinder.vertex_groups.new(name='arm.L')
for _i, _w in zip([39, 40, 44, 45, 46, 47, 51, 52, 62, 63, 65, 74, 75, 76, 78, 79, 80, 81, 82, 83, 84, 85, 86, 87, 88, 89, 90, 91, 92, 93, 94, 95, 96, 97, 98, 99, 100, 101, 102, 103, 104, 105, 106, 174, 176, 177, 178, 179, 180, 313, 314, 315, 316, 317, 318], [0.05412, 0.03016, 0.01403, 0.1423, 0.1389, 0.0201, 0.09771, 0.06711, 0.1191, 0.01431, 0.08648, 0.06476, 0.2474, 0.08959, 0.4651, 0.1281, 0.1398, 0.5002, 0.2009, 0.3566, 0.8085, 0.8827, 0.3145, 0.7416, 0.9607, 0.9659, 0.7754, 0.6829, 0.951, 0.8784, 0.3596, 0.3522, 0.8445, 0.7859, 0.4782, 0.9626, 0.9652, 0.9319, 0.9543, 0.9671, 0.9513, 0.9329, 0.9593, 0.007869, 0.05311, 0.05799, 0.04659, 0.02, 0.04844, 0.7998, 0.7336, 0.8088, 0.2545, 0.2284, 0.1741]): _vg.add([_i], _w, 'REPLACE')
_vg = ob_cylinder.vertex_groups.new(name='elbow.L')
for _i, _w in zip([78, 79, 80, 81, 82, 100, 101, 102, 104, 105, 106, 107, 108, 109, 110, 111, 112, 113, 114, 126, 127, 128, 129, 130, 131, 132, 133, 134, 135, 136, 137, 138, 139, 140, 141, 156, 157, 158, 159, 160, 161, 162, 163, 164, 165, 166, 167, 168, 169, 170, 171, 172, 173, 174, 175, 176, 177, 178, 179, 180, 181, 313, 314, 315, 316, 317, 318], [0.5345, 0.8709, 0.8593, 0.4994, 0.7982, 0.01032, 0.06358, 0.02313, 0.03929, 0.05867, 0.006364, 0.9233, 0.9063, 0.9048, 0.9189, 0.898, 0.9004, 0.9616, 0.9139, 0.289, 0.04961, 0.0369, 0.2825, 0.513, 0.0564, 0.05879, 0.4763, 0.7537, 0.05052, 0.07195, 0.3475, 0.07954, 0.2849, 0.06567, 0.4968, 0.2166, 0.1153, 0.1364, 0.1594, 0.1223, 0.1285, 0.1648, 0.1674, 0.1699, 0.1656, 0.1657, 0.1636, 0.162, 0.1556, 0.1472, 0.16, 0.1552, 0.1492, 0.9641, 0.9694, 0.9441, 0.9355, 0.9444, 0.9584, 0.9466, 0.9701, 0.1987, 0.2656, 0.19, 0.7437, 0.7697, 0.8242]): _vg.add([_i], _w, 'REPLACE')
_vg = ob_cylinder.vertex_groups.new(name='hand.L')
for _i, _w in zip([107, 108, 109, 110, 111, 112, 113, 114, 115, 116, 117, 118, 119, 120, 121, 122, 123, 124, 125, 126, 127, 128, 129, 130, 131, 132, 133, 134, 135, 136, 137, 138, 139, 140, 141, 142, 143, 144, 145, 146, 147, 148, 149, 150, 151, 152, 153, 154, 155, 156, 157, 158, 159, 160, 161, 162, 163, 164, 165, 166, 167, 168, 169, 170, 171, 172, 173], [0.07498, 0.09078, 0.09375, 0.07936, 0.0996, 0.09833, 0.02317, 0.08449, 0.9851, 0.9767, 0.9897, 0.9887, 0.9823, 0.9879, 0.9766, 0.9929, 0.9959, 0.9919, 0.9936, 0.7107, 0.9502, 0.9565, 0.7171, 0.4868, 0.9436, 0.9412, 0.5235, 0.246, 0.9495, 0.928, 0.6519, 0.9204, 0.7146, 0.9343, 0.5029, 0.9923, 0.9886, 0.9963, 0.9961, 0.9922, 0.9943, 0.9882, 0.9982, 0.9956, 0.9935, 0.9948, 0.9915, 0.9969, 0.9942, 0.7832, 0.8846, 0.8635, 0.8405, 0.8776, 0.8714, 0.8351, 0.8326, 0.8301, 0.8343, 0.8342, 0.8363, 0.8379, 0.8443, 0.8527, 0.8399, 0.8447, 0.8507]): _vg.add([_i], _w, 'REPLACE')
_vg = ob_cylinder.vertex_groups.new(name='shoulder.R')
for _i, _w in zip([42, 44, 48, 50, 54, 60, 64, 66], [0.07254, 0.05879, 0.4892, 0.007621, 0.1435, 0.06425, 0.0404, 0.3864]): _vg.add([_i], _w, 'REPLACE')
_vg = ob_cylinder.vertex_groups.new(name='arm.R')
_vg = ob_cylinder.vertex_groups.new(name='elbow.R')
_vg = ob_cylinder.vertex_groups.new(name='hand.R')
_vg = ob_cylinder.vertex_groups.new(name='pelvis.L')
for _i, _w in zip([22, 23, 24, 25, 26, 28, 29, 30, 32, 33, 34, 35, 36, 37, 39, 40, 41, 43, 47, 72, 73, 74], [0.06418, 0.4324, 0.4446, 0.1, 0.04383, 0.01173, 0.06416, 0.06023, 0.1174, 0.3873, 0.4861, 0.5905, 0.02668, 0.1686, 0.04914, 0.07386, 0.07426, 0.03243, 0.002488, 0.4618, 0.4419, 0.06462]): _vg.add([_i], _w, 'REPLACE')
_vg = ob_cylinder.vertex_groups.new(name='thigh.L')
for _i, _w in zip([1, 3, 5, 7, 9, 11, 12, 13, 14, 15, 16, 17, 18, 19, 20, 21, 22, 23, 24, 25, 26, 27, 28, 29, 30, 31, 32, 33, 34, 35, 36, 37, 38, 39, 40, 41, 69, 70, 71, 72, 73, 74, 309, 310, 311, 312], [0.0009932, 0.0006896, 0.01805, 0.03484, 0.06874, 0.0501, 0.4742, 0.5407, 0.8854, 0.8916, 0.9674, 0.9629, 0.9549, 0.9704, 0.9766, 0.9623, 0.839, 0.5185, 0.5279, 0.8392, 0.8716, 0.839, 0.4665, 0.2416, 0.8621, 0.7521, 0.1851, 0.4115, 0.4258, 0.2148, 0.1088, 0.1056, 0.008602, 0.05333, 0.06881, 0.02864, 0.00258, 0.3328, 0.956, 0.5056, 0.4446, 0.06634, 0.8698, 0.7557, 0.1821, 0.1925]): _vg.add([_i], _w, 'REPLACE')
_vg = ob_cylinder.vertex_groups.new(name='leg.L')
for _i, _w in zip([0, 1, 2, 3, 4, 5, 6, 7, 8, 9, 10, 11, 12, 13, 14, 15, 18, 19, 68, 69, 70, 71, 296, 297, 298, 300, 301, 302, 303, 305, 306, 309, 310, 311, 312], [0.9773, 0.973, 0.9711, 0.9726, 0.949, 0.9635, 0.9364, 0.9552, 0.9521, 0.9293, 0.9747, 0.9484, 0.5252, 0.459, 0.1138, 0.1074, 0.01103, 0.002891, 0.964, 0.9716, 0.6663, 0.002837, 0.5061, 0.4282, 0.1116, 0.08078, 0.4682, 0.2216, 0.05122, 0.07242, 0.006999, 0.1284, 0.2427, 0.8172, 0.807]): _vg.add([_i], _w, 'REPLACE')
_vg = ob_cylinder.vertex_groups.new(name='foot.L')
for _i, _w in zip([2, 4, 6, 8, 68, 296, 297, 298, 299, 300, 301, 302, 303, 304, 305, 306, 307, 308], [0.006285, 0.05023, 0.0625, 0.04325, 0.02049, 0.4939, 0.5717, 0.8883, 0.9945, 0.9192, 0.5317, 0.7784, 0.9487, 0.9985, 0.9275, 0.9715, 0.9999, 0.9829]): _vg.add([_i], _w, 'REPLACE')
_vg = ob_cylinder.vertex_groups.new(name='pelvis.R')
for _i, _w in zip([22, 25, 26, 27, 28, 29, 30, 31, 35, 36, 37], [0.02577, 0.02374, 0.05902, 0.09756, 0.3116, 0.5452, 0.05597, 0.1662, 0.0064, 0.03038, 0.1176]): _vg.add([_i], _w, 'REPLACE')
_vg = ob_cylinder.vertex_groups.new(name='thigh.R')
_vg = ob_cylinder.vertex_groups.new(name='leg.R')
_vg = ob_cylinder.vertex_groups.new(name='foot.R')
_m = ob_cylinder.modifiers.new('Mirror', 'MIRROR')
_m.use_clip = True
_m = ob_cylinder.modifiers.new('Armature', 'ARMATURE')
_m.object = ob_armature
ob_armature.location = (0.0, 0.0, 1.041)
ob_armature.show_in_front = True
ob_armature.lineart.crease_threshold = 0.0

# ---- collection membership
col_collection_1.objects.link(ob_cylinder)
col_collection_10.objects.link(ob_armature)

# ---- scene / render settings (as saved in the file)
scene.frame_start = 1; scene.frame_end = 250; scene.frame_set(0)
scene.render.engine = 'BLENDER_EEVEE_NEXT'
scene.render.resolution_percentage = 50
scene.render.fps = 30
scene.render.dither_intensity = 0.0
scene.render.bake_margin = 8
scene.cycles.use_denoising = False
scene.cycles.samples = 128
scene.cycles.sampling_pattern = 'TABULATED_SOBOL'
scene.cycles.light_sampling_threshold = 0.0
scene.cycles.use_adaptive_sampling = False
scene.cycles.use_light_tree = False
scene.cycles.blur_glossy = 0.0
scene.cycles.sample_clamp_indirect = 0.0
scene.view_settings.view_transform = 'Standard'
bpy.context.view_layer.update()

# ---- added for rendering (the .blend has no active camera and no usable light): camera, sun
cam_auto = bpy.data.cameras.new('AutoCamera')
cam_auto.lens = 50.0
cam_auto.sensor_width = 36.0
cam_auto.clip_end = 1000.0
ob_auto_camera = bpy.data.objects.new('AutoCamera', cam_auto)
scene.collection.objects.link(ob_auto_camera)
ob_auto_camera.location = (2.7715, -3.34971, 3.28215)
ob_auto_camera.rotation_euler = (1.09748, -7.21219e-08, 0.694738)
scene.camera = ob_auto_camera
light_auto_sun = bpy.data.lights.new('AutoSun', 'SUN')
light_auto_sun.energy = 3.0
light_auto_sun.angle = 0.0523599
ob_auto_sun = bpy.data.objects.new('AutoSun', light_auto_sun)
scene.collection.objects.link(ob_auto_sun)
ob_auto_sun.rotation_euler = (0.872665, 0.174533, 0.523599)
bpy.context.view_layer.update()
